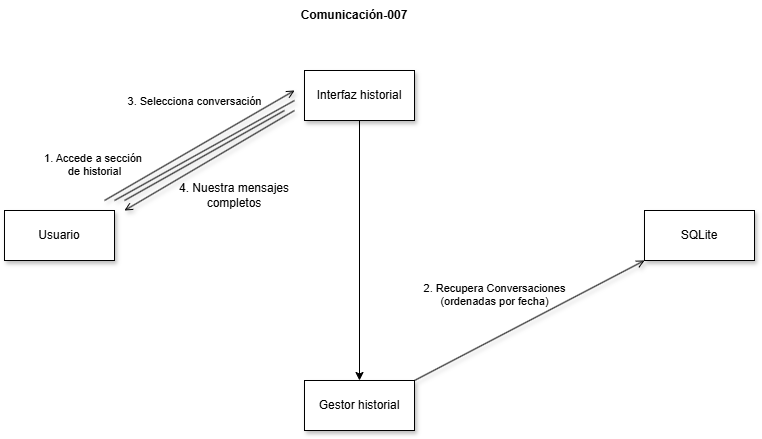

The diagram above was exported from draw.io. Its source (the exported page's mxGraphModel, read from the mxfile embedded in the PNG):
<mxGraphModel dx="1397" dy="430" grid="1" gridSize="10" guides="1" tooltips="1" connect="1" arrows="1" fold="1" page="0" pageScale="1" pageWidth="827" pageHeight="1169" math="0" shadow="0">
  <root>
    <mxCell id="0" />
    <mxCell id="1" parent="0" />
    <mxCell id="fddVemcKSLWj8rkg9QsT-1" parent="1" style="html=1;whiteSpace=wrap;shadow=1;" value="SQLite" vertex="1">
      <mxGeometry height="50" width="110" x="460" y="220" as="geometry" />
    </mxCell>
    <mxCell id="fddVemcKSLWj8rkg9QsT-2" parent="1" style="html=1;whiteSpace=wrap;shadow=1;" value="Gestor historial" vertex="1">
      <mxGeometry height="50" width="110" x="120" y="390" as="geometry" />
    </mxCell>
    <mxCell id="fddVemcKSLWj8rkg9QsT-15" edge="1" parent="1" source="fddVemcKSLWj8rkg9QsT-3" style="edgeStyle=orthogonalEdgeStyle;rounded=0;orthogonalLoop=1;jettySize=auto;html=1;exitX=0.5;exitY=1;exitDx=0;exitDy=0;" target="fddVemcKSLWj8rkg9QsT-2">
      <mxGeometry relative="1" as="geometry" />
    </mxCell>
    <mxCell id="fddVemcKSLWj8rkg9QsT-3" parent="1" style="html=1;whiteSpace=wrap;shadow=1;" value="Interfaz historial" vertex="1">
      <mxGeometry height="50" width="110" x="120" y="80" as="geometry" />
    </mxCell>
    <mxCell id="fddVemcKSLWj8rkg9QsT-4" parent="1" style="html=1;whiteSpace=wrap;shadow=1;" value="Usuario" vertex="1">
      <mxGeometry height="50" width="110" x="-180" y="220" as="geometry" />
    </mxCell>
    <mxCell id="fddVemcKSLWj8rkg9QsT-9" edge="1" parent="1" style="edgeStyle=none;html=1;endArrow=none;verticalAlign=bottom;rounded=0;shadow=1;" value="">
      <mxGeometry relative="1" width="160" as="geometry">
        <mxPoint x="-60" y="210" as="sourcePoint" />
        <mxPoint x="100" y="120" as="targetPoint" />
      </mxGeometry>
    </mxCell>
    <mxCell id="fddVemcKSLWj8rkg9QsT-10" edge="1" parent="1" style="html=1;verticalAlign=bottom;labelBackgroundColor=none;endArrow=open;endFill=0;rounded=0;shadow=1;" value="3. Selecciona conversación">
      <mxGeometry relative="1" width="160" x="-0.126" y="-51" as="geometry">
        <mxPoint as="offset" />
        <mxPoint x="110" y="120" as="sourcePoint" />
        <mxPoint x="-60" y="220" as="targetPoint" />
      </mxGeometry>
    </mxCell>
    <mxCell id="fddVemcKSLWj8rkg9QsT-11" edge="1" parent="1" style="edgeStyle=none;html=1;endArrow=none;verticalAlign=bottom;rounded=0;shadow=1;" value="">
      <mxGeometry relative="1" width="160" as="geometry">
        <mxPoint x="-70" y="210" as="sourcePoint" />
        <mxPoint x="110" y="110" as="targetPoint" />
      </mxGeometry>
    </mxCell>
    <mxCell id="fddVemcKSLWj8rkg9QsT-12" edge="1" parent="1" style="html=1;verticalAlign=bottom;labelBackgroundColor=none;endArrow=open;endFill=0;rounded=0;shadow=1;" value="1. Accede a sección&amp;nbsp;&lt;div&gt;de historial&lt;/div&gt;">
      <mxGeometry relative="1" width="160" x="-0.9876" y="22" as="geometry">
        <mxPoint as="offset" />
        <mxPoint x="-80" y="210" as="sourcePoint" />
        <mxPoint x="110" y="100" as="targetPoint" />
      </mxGeometry>
    </mxCell>
    <mxCell id="fddVemcKSLWj8rkg9QsT-18" edge="1" parent="1" source="fddVemcKSLWj8rkg9QsT-2" style="html=1;verticalAlign=bottom;labelBackgroundColor=none;endArrow=open;endFill=0;rounded=0;shadow=1;exitX=1;exitY=0;exitDx=0;exitDy=0;entryX=0;entryY=1;entryDx=0;entryDy=0;" target="fddVemcKSLWj8rkg9QsT-1" value="2. Recupera Conversaciones&lt;div&gt;(ordenadas por fecha)&lt;/div&gt;">
      <mxGeometry relative="1" width="160" x="-0.2036" y="25" as="geometry">
        <mxPoint as="offset" />
        <mxPoint x="240" y="380" as="sourcePoint" />
        <mxPoint x="450" y="270" as="targetPoint" />
      </mxGeometry>
    </mxCell>
    <mxCell id="fddVemcKSLWj8rkg9QsT-19" parent="1" style="text;html=1;whiteSpace=wrap;strokeColor=none;fillColor=none;align=center;verticalAlign=middle;rounded=0;" value="4. Nuestra mensajes&lt;div&gt;completos&lt;/div&gt;" vertex="1">
      <mxGeometry height="30" width="120" x="-10" y="190" as="geometry" />
    </mxCell>
    <mxCell id="fddVemcKSLWj8rkg9QsT-20" parent="1" style="text;html=1;whiteSpace=wrap;strokeColor=none;fillColor=none;align=center;verticalAlign=middle;rounded=0;" value="&lt;b&gt;Comunicación-007&lt;/b&gt;" vertex="1">
      <mxGeometry height="30" width="120" x="110" y="10" as="geometry" />
    </mxCell>
  </root>
</mxGraphModel>